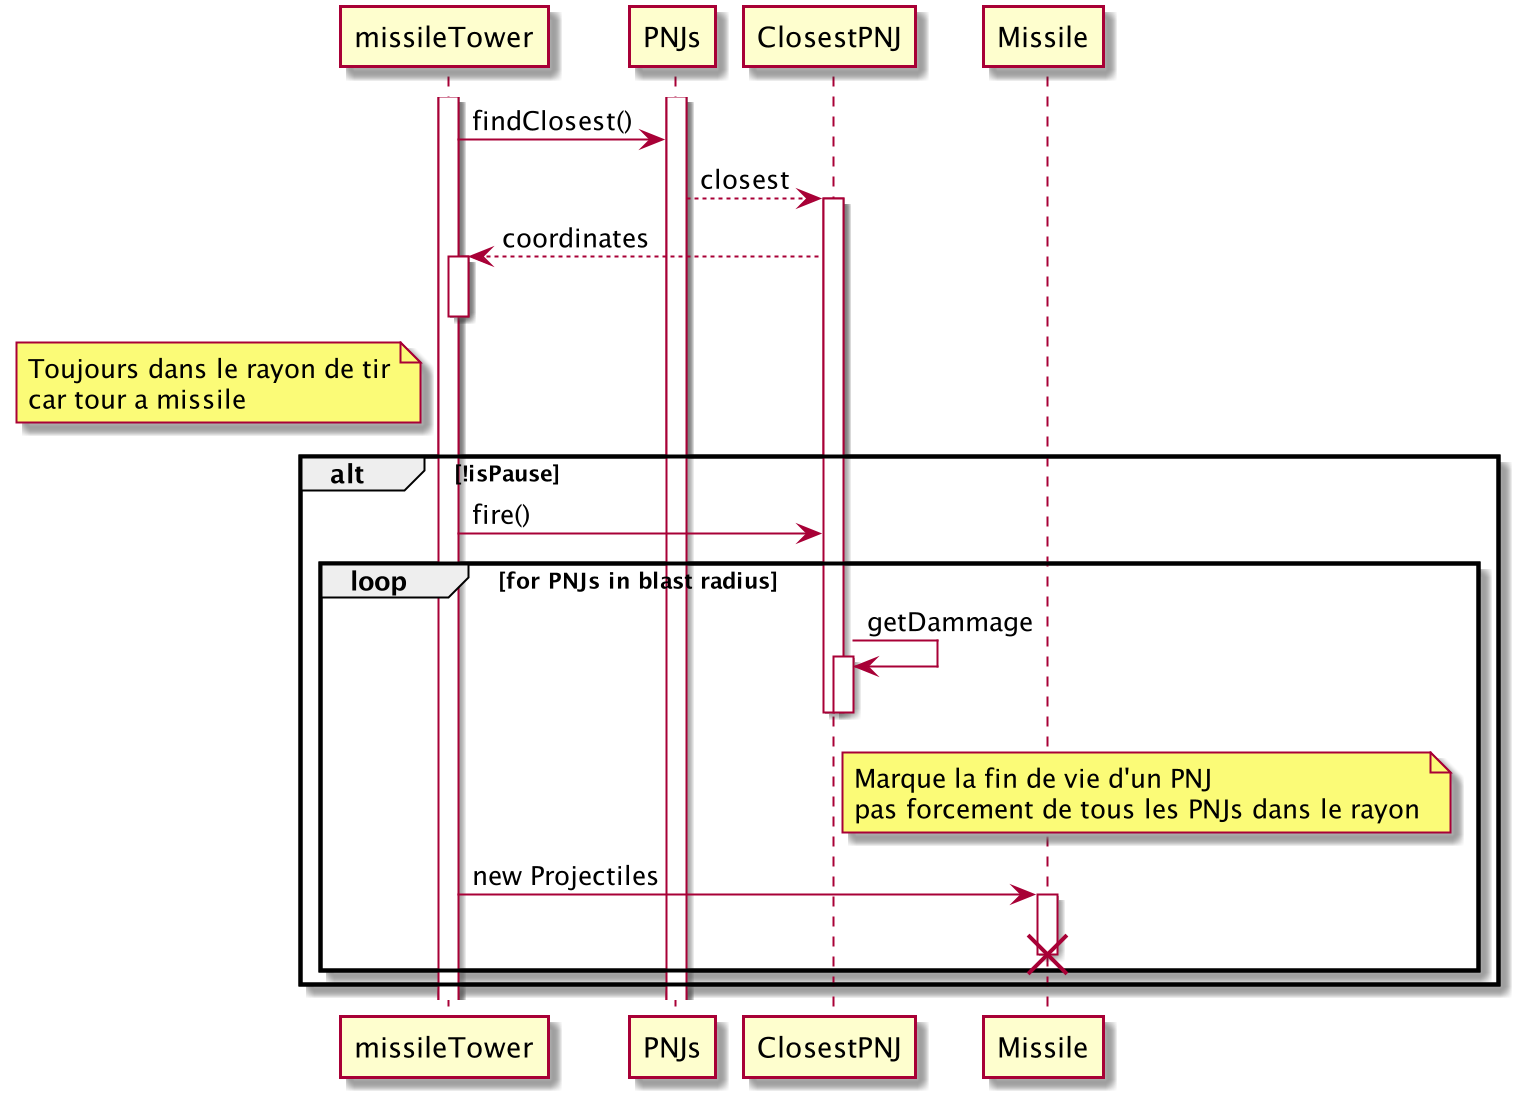

The diagram above was rendered by PlantUML. Its source (embedded in the PNG):
@startuml
activate missileTower
activate PNJs
missileTower -> PNJs: findClosest()
PNJs --> ClosestPNJ: closest
activate ClosestPNJ
ClosestPNJ --> missileTower: coordinates
activate missileTower
deactivate missileTower
note left of missileTower
       Toujours dans le rayon de tir
       car tour a missile
end note
alt !isPause
    missileTower -> ClosestPNJ: fire()
    loop for PNJs in blast radius
                ClosestPNJ -> ClosestPNJ: getDammage
                activate ClosestPNJ
                deactivate ClosestPNJ
                deactivate ClosestPNJ
                note right of ClosestPNJ
                       Marque la fin de vie d'un PNJ
                       pas forcement de tous les PNJs dans le rayon
                end note
                missileTower -> Missile: new Projectiles
                activate Missile
                deactivate Missile
                destroy Missile
    end
end
@enduml